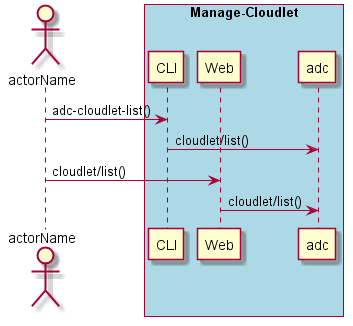

The diagram above was rendered by PlantUML. Its source (embedded in the PNG):
@startuml
Actor "actorName" as A

box "Manage-Cloudlet" #lightblue
participant CLI as CLI
participant Web as Web
participant "adc" as S
A -> CLI : adc-cloudlet-list()
CLI -> S : cloudlet/list()
A -> Web : cloudlet/list()
Web -> S : cloudlet/list()
end box

@enduml